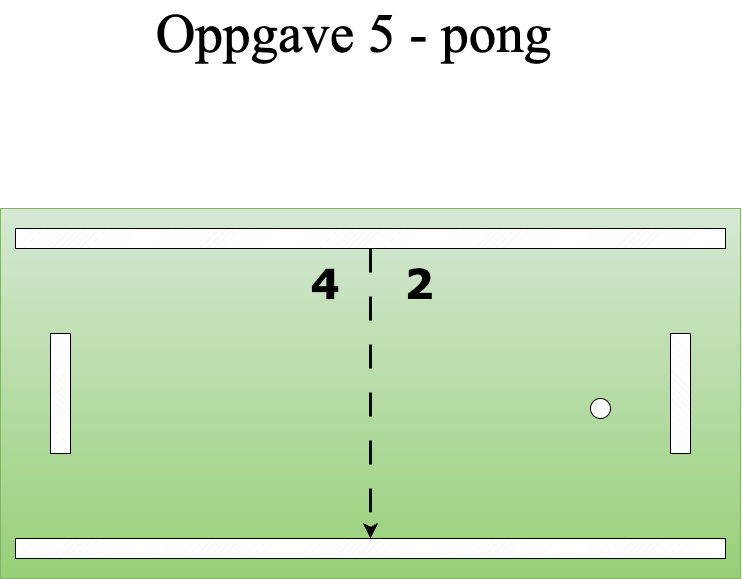

The diagram above was exported from draw.io. Its source (the exported page's mxGraphModel, read from the mxfile embedded in the PNG):
<mxGraphModel dx="1590" dy="1212" grid="1" gridSize="10" guides="1" tooltips="1" connect="1" arrows="1" fold="1" page="1" pageScale="1" pageWidth="827" pageHeight="1169" math="0" shadow="0">
  <root>
    <mxCell id="0" />
    <mxCell id="1" parent="0" />
    <mxCell id="DZYke06Kui_ypfYTrmYR-1" value="" style="verticalLabelPosition=bottom;verticalAlign=top;html=1;shape=mxgraph.basic.rect;fillColor2=none;strokeWidth=1;size=20;indent=5;fillColor=#d5e8d4;gradientColor=#97d077;strokeColor=#82b366;" vertex="1" parent="1">
      <mxGeometry x="60" y="350" width="740" height="370" as="geometry" />
    </mxCell>
    <mxCell id="DZYke06Kui_ypfYTrmYR-6" value="" style="verticalLabelPosition=bottom;verticalAlign=top;html=1;shape=mxgraph.basic.patternFillRect;fillStyle=diag;step=5;fillStrokeWidth=0.2;fillStrokeColor=#dddddd;rotation=90;" vertex="1" parent="1">
      <mxGeometry x="60" y="525" width="120" height="20" as="geometry" />
    </mxCell>
    <mxCell id="DZYke06Kui_ypfYTrmYR-7" value="" style="verticalLabelPosition=bottom;verticalAlign=top;html=1;shape=mxgraph.basic.patternFillRect;fillStyle=diag;step=5;fillStrokeWidth=0.2;fillStrokeColor=#dddddd;rotation=90;" vertex="1" parent="1">
      <mxGeometry x="680" y="525" width="120" height="20" as="geometry" />
    </mxCell>
    <mxCell id="DZYke06Kui_ypfYTrmYR-8" value="" style="verticalLabelPosition=bottom;verticalAlign=top;html=1;shape=mxgraph.basic.patternFillRect;fillStyle=diag;step=5;fillStrokeWidth=0.2;fillStrokeColor=#dddddd;rotation=0;" vertex="1" parent="1">
      <mxGeometry x="75" y="370" width="710" height="20" as="geometry" />
    </mxCell>
    <mxCell id="DZYke06Kui_ypfYTrmYR-10" value="" style="verticalLabelPosition=bottom;verticalAlign=top;html=1;shape=mxgraph.basic.patternFillRect;fillStyle=diag;step=5;fillStrokeWidth=0.2;fillStrokeColor=#dddddd;rotation=0;" vertex="1" parent="1">
      <mxGeometry x="75" y="680" width="710" height="20" as="geometry" />
    </mxCell>
    <mxCell id="DZYke06Kui_ypfYTrmYR-11" value="" style="edgeStyle=none;orthogonalLoop=1;jettySize=auto;html=1;rounded=0;exitX=0.5;exitY=1;exitDx=0;exitDy=0;exitPerimeter=0;entryX=0.5;entryY=0;entryDx=0;entryDy=0;entryPerimeter=0;dashed=1;dashPattern=8 8;strokeWidth=3;" edge="1" parent="1" source="DZYke06Kui_ypfYTrmYR-8" target="DZYke06Kui_ypfYTrmYR-10">
      <mxGeometry width="80" relative="1" as="geometry">
        <mxPoint x="350" y="560" as="sourcePoint" />
        <mxPoint x="430" y="560" as="targetPoint" />
        <Array as="points" />
      </mxGeometry>
    </mxCell>
    <mxCell id="DZYke06Kui_ypfYTrmYR-12" value="" style="ellipse;whiteSpace=wrap;html=1;aspect=fixed;" vertex="1" parent="1">
      <mxGeometry x="650" y="540" width="20" height="20" as="geometry" />
    </mxCell>
    <mxCell id="DZYke06Kui_ypfYTrmYR-14" value="&lt;h1&gt;&lt;font face=&quot;Verdana&quot; style=&quot;font-size: 41px;&quot;&gt;4&lt;/font&gt;&lt;/h1&gt;" style="text;strokeColor=none;align=center;fillColor=none;html=1;verticalAlign=middle;whiteSpace=wrap;rounded=0;strokeWidth=6;" vertex="1" parent="1">
      <mxGeometry x="320" y="380" width="130" height="90" as="geometry" />
    </mxCell>
    <mxCell id="DZYke06Kui_ypfYTrmYR-15" value="&lt;h1&gt;&lt;font face=&quot;Verdana&quot; style=&quot;font-size: 41px;&quot;&gt;2&lt;/font&gt;&lt;/h1&gt;" style="text;strokeColor=none;align=center;fillColor=none;html=1;verticalAlign=middle;whiteSpace=wrap;rounded=0;strokeWidth=6;" vertex="1" parent="1">
      <mxGeometry x="414" y="380" width="130" height="90" as="geometry" />
    </mxCell>
    <mxCell id="DZYke06Kui_ypfYTrmYR-16" value="&lt;font face=&quot;Times New Roman&quot; style=&quot;font-size: 55px;&quot;&gt;Oppgave 5 - pong&lt;/font&gt;" style="text;strokeColor=none;align=center;fillColor=none;html=1;verticalAlign=middle;whiteSpace=wrap;rounded=0;" vertex="1" parent="1">
      <mxGeometry x="146" y="160" width="535" height="30" as="geometry" />
    </mxCell>
  </root>
</mxGraphModel>